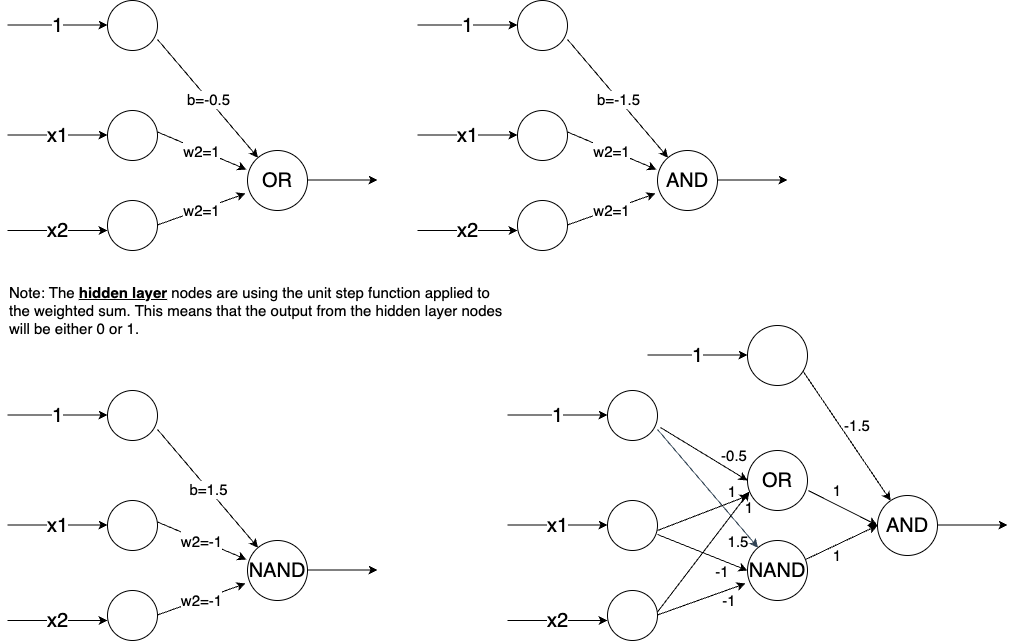

The diagram above was exported from draw.io. Its source (the exported page's mxGraphModel, read from the mxfile embedded in the PNG):
<mxGraphModel dx="1134" dy="597" grid="1" gridSize="10" guides="1" tooltips="1" connect="1" arrows="1" fold="1" page="1" pageScale="1" pageWidth="1390" pageHeight="980" math="0" shadow="0">
  <root>
    <mxCell id="0" />
    <mxCell id="1" parent="0" />
    <mxCell id="GYilfcMDfp0zTLnBZYzx-1" value="" style="ellipse;whiteSpace=wrap;html=1;aspect=fixed;" parent="1" vertex="1">
      <mxGeometry x="120" y="20" width="50" height="50" as="geometry" />
    </mxCell>
    <mxCell id="GYilfcMDfp0zTLnBZYzx-2" value="" style="ellipse;whiteSpace=wrap;html=1;aspect=fixed;" parent="1" vertex="1">
      <mxGeometry x="120" y="220" width="50" height="50" as="geometry" />
    </mxCell>
    <mxCell id="GYilfcMDfp0zTLnBZYzx-3" value="" style="ellipse;whiteSpace=wrap;html=1;aspect=fixed;" parent="1" vertex="1">
      <mxGeometry x="120" y="130" width="50" height="50" as="geometry" />
    </mxCell>
    <mxCell id="GYilfcMDfp0zTLnBZYzx-4" value="&lt;font style=&quot;font-size: 20px&quot;&gt;OR&lt;/font&gt;" style="ellipse;whiteSpace=wrap;html=1;aspect=fixed;" parent="1" vertex="1">
      <mxGeometry x="260" y="170" width="60" height="60" as="geometry" />
    </mxCell>
    <mxCell id="GYilfcMDfp0zTLnBZYzx-12" value="x1" style="endArrow=classic;html=1;rounded=0;fontSize=20;" parent="1" edge="1">
      <mxGeometry relative="1" as="geometry">
        <mxPoint x="20" y="154.5" as="sourcePoint" />
        <mxPoint x="120" y="154.5" as="targetPoint" />
      </mxGeometry>
    </mxCell>
    <mxCell id="GYilfcMDfp0zTLnBZYzx-14" value="1" style="endArrow=classic;html=1;rounded=0;fontSize=20;" parent="1" edge="1">
      <mxGeometry relative="1" as="geometry">
        <mxPoint x="20" y="44.5" as="sourcePoint" />
        <mxPoint x="120" y="44.5" as="targetPoint" />
      </mxGeometry>
    </mxCell>
    <mxCell id="GYilfcMDfp0zTLnBZYzx-15" value="x2" style="endArrow=classic;html=1;rounded=0;fontSize=20;" parent="1" edge="1">
      <mxGeometry relative="1" as="geometry">
        <mxPoint x="20" y="250" as="sourcePoint" />
        <mxPoint x="120" y="250" as="targetPoint" />
      </mxGeometry>
    </mxCell>
    <mxCell id="GYilfcMDfp0zTLnBZYzx-16" value="&lt;font style=&quot;font-size: 15px&quot;&gt;w2=1&lt;/font&gt;" style="endArrow=classic;html=1;rounded=0;fontSize=20;entryX=-0.033;entryY=0.717;entryDx=0;entryDy=0;entryPerimeter=0;" parent="1" target="GYilfcMDfp0zTLnBZYzx-4" edge="1">
      <mxGeometry relative="1" as="geometry">
        <mxPoint x="170" y="244.5" as="sourcePoint" />
        <mxPoint x="270" y="244.5" as="targetPoint" />
      </mxGeometry>
    </mxCell>
    <mxCell id="GYilfcMDfp0zTLnBZYzx-17" value="&lt;font style=&quot;font-size: 15px&quot;&gt;w2=1&lt;/font&gt;" style="endArrow=classic;html=1;rounded=0;fontSize=20;entryX=-0.017;entryY=0.317;entryDx=0;entryDy=0;entryPerimeter=0;" parent="1" target="GYilfcMDfp0zTLnBZYzx-4" edge="1">
      <mxGeometry relative="1" as="geometry">
        <mxPoint x="170" y="151.48000000000002" as="sourcePoint" />
        <mxPoint x="258.02" y="120" as="targetPoint" />
      </mxGeometry>
    </mxCell>
    <mxCell id="GYilfcMDfp0zTLnBZYzx-19" value="" style="endArrow=classic;html=1;rounded=0;fontSize=15;exitX=1;exitY=0.78;exitDx=0;exitDy=0;exitPerimeter=0;" parent="1" source="GYilfcMDfp0zTLnBZYzx-1" target="GYilfcMDfp0zTLnBZYzx-4" edge="1">
      <mxGeometry relative="1" as="geometry">
        <mxPoint x="170" y="44.5" as="sourcePoint" />
        <mxPoint x="270" y="44.5" as="targetPoint" />
      </mxGeometry>
    </mxCell>
    <mxCell id="GYilfcMDfp0zTLnBZYzx-20" value="b=-0.5" style="edgeLabel;resizable=0;html=1;align=center;verticalAlign=middle;fontSize=15;" parent="GYilfcMDfp0zTLnBZYzx-19" connectable="0" vertex="1">
      <mxGeometry relative="1" as="geometry" />
    </mxCell>
    <mxCell id="GYilfcMDfp0zTLnBZYzx-21" value="" style="endArrow=classic;html=1;rounded=0;fontSize=15;" parent="1" edge="1">
      <mxGeometry relative="1" as="geometry">
        <mxPoint x="320" y="199.5" as="sourcePoint" />
        <mxPoint x="390" y="200" as="targetPoint" />
        <Array as="points">
          <mxPoint x="390" y="199.5" />
        </Array>
      </mxGeometry>
    </mxCell>
    <mxCell id="GYilfcMDfp0zTLnBZYzx-23" value="" style="ellipse;whiteSpace=wrap;html=1;aspect=fixed;" parent="1" vertex="1">
      <mxGeometry x="120" y="410" width="50" height="50" as="geometry" />
    </mxCell>
    <mxCell id="GYilfcMDfp0zTLnBZYzx-24" value="" style="ellipse;whiteSpace=wrap;html=1;aspect=fixed;" parent="1" vertex="1">
      <mxGeometry x="120" y="610" width="50" height="50" as="geometry" />
    </mxCell>
    <mxCell id="GYilfcMDfp0zTLnBZYzx-25" value="" style="ellipse;whiteSpace=wrap;html=1;aspect=fixed;" parent="1" vertex="1">
      <mxGeometry x="120" y="520" width="50" height="50" as="geometry" />
    </mxCell>
    <mxCell id="GYilfcMDfp0zTLnBZYzx-26" value="&lt;font style=&quot;font-size: 20px&quot;&gt;NAND&lt;/font&gt;" style="ellipse;whiteSpace=wrap;html=1;aspect=fixed;" parent="1" vertex="1">
      <mxGeometry x="260" y="560" width="60" height="60" as="geometry" />
    </mxCell>
    <mxCell id="GYilfcMDfp0zTLnBZYzx-27" value="x1" style="endArrow=classic;html=1;rounded=0;fontSize=20;" parent="1" edge="1">
      <mxGeometry relative="1" as="geometry">
        <mxPoint x="20" y="544.5" as="sourcePoint" />
        <mxPoint x="120" y="544.5" as="targetPoint" />
      </mxGeometry>
    </mxCell>
    <mxCell id="GYilfcMDfp0zTLnBZYzx-28" value="1" style="endArrow=classic;html=1;rounded=0;fontSize=20;" parent="1" edge="1">
      <mxGeometry relative="1" as="geometry">
        <mxPoint x="20" y="434.5" as="sourcePoint" />
        <mxPoint x="120" y="434.5" as="targetPoint" />
      </mxGeometry>
    </mxCell>
    <mxCell id="GYilfcMDfp0zTLnBZYzx-29" value="x2" style="endArrow=classic;html=1;rounded=0;fontSize=20;" parent="1" edge="1">
      <mxGeometry relative="1" as="geometry">
        <mxPoint x="20" y="640" as="sourcePoint" />
        <mxPoint x="120" y="640" as="targetPoint" />
      </mxGeometry>
    </mxCell>
    <mxCell id="GYilfcMDfp0zTLnBZYzx-30" value="&lt;font style=&quot;font-size: 15px&quot;&gt;w2=-1&lt;/font&gt;" style="endArrow=classic;html=1;rounded=0;fontSize=20;entryX=-0.033;entryY=0.717;entryDx=0;entryDy=0;entryPerimeter=0;" parent="1" target="GYilfcMDfp0zTLnBZYzx-26" edge="1">
      <mxGeometry relative="1" as="geometry">
        <mxPoint x="170" y="634.5" as="sourcePoint" />
        <mxPoint x="270" y="634.5" as="targetPoint" />
      </mxGeometry>
    </mxCell>
    <mxCell id="GYilfcMDfp0zTLnBZYzx-31" value="&lt;font style=&quot;font-size: 15px&quot;&gt;w2=-1&lt;/font&gt;" style="endArrow=classic;html=1;rounded=0;fontSize=20;entryX=-0.017;entryY=0.317;entryDx=0;entryDy=0;entryPerimeter=0;" parent="1" target="GYilfcMDfp0zTLnBZYzx-26" edge="1">
      <mxGeometry relative="1" as="geometry">
        <mxPoint x="170" y="541.48" as="sourcePoint" />
        <mxPoint x="258.02" y="510" as="targetPoint" />
      </mxGeometry>
    </mxCell>
    <mxCell id="GYilfcMDfp0zTLnBZYzx-32" value="" style="endArrow=classic;html=1;rounded=0;fontSize=15;exitX=1;exitY=0.78;exitDx=0;exitDy=0;exitPerimeter=0;" parent="1" source="GYilfcMDfp0zTLnBZYzx-23" target="GYilfcMDfp0zTLnBZYzx-26" edge="1">
      <mxGeometry relative="1" as="geometry">
        <mxPoint x="170" y="434.5" as="sourcePoint" />
        <mxPoint x="270" y="434.5" as="targetPoint" />
      </mxGeometry>
    </mxCell>
    <mxCell id="GYilfcMDfp0zTLnBZYzx-33" value="b=1.5" style="edgeLabel;resizable=0;html=1;align=center;verticalAlign=middle;fontSize=15;" parent="GYilfcMDfp0zTLnBZYzx-32" connectable="0" vertex="1">
      <mxGeometry relative="1" as="geometry" />
    </mxCell>
    <mxCell id="GYilfcMDfp0zTLnBZYzx-34" value="" style="endArrow=classic;html=1;rounded=0;fontSize=15;" parent="1" edge="1">
      <mxGeometry relative="1" as="geometry">
        <mxPoint x="320" y="589.5" as="sourcePoint" />
        <mxPoint x="390" y="590" as="targetPoint" />
        <Array as="points">
          <mxPoint x="390" y="589.5" />
        </Array>
      </mxGeometry>
    </mxCell>
    <mxCell id="GYilfcMDfp0zTLnBZYzx-36" value="" style="ellipse;whiteSpace=wrap;html=1;aspect=fixed;" parent="1" vertex="1">
      <mxGeometry x="620" y="410" width="50" height="50" as="geometry" />
    </mxCell>
    <mxCell id="GYilfcMDfp0zTLnBZYzx-37" value="" style="ellipse;whiteSpace=wrap;html=1;aspect=fixed;" parent="1" vertex="1">
      <mxGeometry x="620" y="610" width="50" height="50" as="geometry" />
    </mxCell>
    <mxCell id="GYilfcMDfp0zTLnBZYzx-38" value="" style="ellipse;whiteSpace=wrap;html=1;aspect=fixed;" parent="1" vertex="1">
      <mxGeometry x="620" y="520" width="50" height="50" as="geometry" />
    </mxCell>
    <mxCell id="GYilfcMDfp0zTLnBZYzx-39" value="&lt;font style=&quot;font-size: 20px&quot;&gt;NAND&lt;/font&gt;" style="ellipse;whiteSpace=wrap;html=1;aspect=fixed;" parent="1" vertex="1">
      <mxGeometry x="760" y="560" width="60" height="60" as="geometry" />
    </mxCell>
    <mxCell id="GYilfcMDfp0zTLnBZYzx-40" value="x1" style="endArrow=classic;html=1;rounded=0;fontSize=20;" parent="1" edge="1">
      <mxGeometry relative="1" as="geometry">
        <mxPoint x="520" y="544.5" as="sourcePoint" />
        <mxPoint x="620" y="544.5" as="targetPoint" />
      </mxGeometry>
    </mxCell>
    <mxCell id="GYilfcMDfp0zTLnBZYzx-41" value="1" style="endArrow=classic;html=1;rounded=0;fontSize=20;" parent="1" edge="1">
      <mxGeometry relative="1" as="geometry">
        <mxPoint x="520" y="434.5" as="sourcePoint" />
        <mxPoint x="620" y="434.5" as="targetPoint" />
      </mxGeometry>
    </mxCell>
    <mxCell id="GYilfcMDfp0zTLnBZYzx-42" value="x2" style="endArrow=classic;html=1;rounded=0;fontSize=20;" parent="1" edge="1">
      <mxGeometry relative="1" as="geometry">
        <mxPoint x="520" y="640" as="sourcePoint" />
        <mxPoint x="620" y="640" as="targetPoint" />
      </mxGeometry>
    </mxCell>
    <mxCell id="GYilfcMDfp0zTLnBZYzx-43" value="" style="endArrow=classic;html=1;rounded=0;fontSize=20;entryX=-0.033;entryY=0.717;entryDx=0;entryDy=0;entryPerimeter=0;" parent="1" target="GYilfcMDfp0zTLnBZYzx-39" edge="1">
      <mxGeometry x="0.4426" y="-19" relative="1" as="geometry">
        <mxPoint x="670" y="634.5" as="sourcePoint" />
        <mxPoint x="770" y="634.5" as="targetPoint" />
        <mxPoint x="1" as="offset" />
      </mxGeometry>
    </mxCell>
    <mxCell id="GYilfcMDfp0zTLnBZYzx-45" value="" style="endArrow=classic;html=1;rounded=0;fontSize=15;exitX=1;exitY=0.78;exitDx=0;exitDy=0;exitPerimeter=0;fillColor=#647687;strokeColor=#314354;" parent="1" source="GYilfcMDfp0zTLnBZYzx-36" target="GYilfcMDfp0zTLnBZYzx-39" edge="1">
      <mxGeometry relative="1" as="geometry">
        <mxPoint x="670" y="434.5" as="sourcePoint" />
        <mxPoint x="770" y="434.5" as="targetPoint" />
      </mxGeometry>
    </mxCell>
    <mxCell id="GYilfcMDfp0zTLnBZYzx-49" value="&lt;font style=&quot;font-size: 20px&quot;&gt;OR&lt;/font&gt;" style="ellipse;whiteSpace=wrap;html=1;aspect=fixed;" parent="1" vertex="1">
      <mxGeometry x="760" y="470" width="60" height="60" as="geometry" />
    </mxCell>
    <mxCell id="GYilfcMDfp0zTLnBZYzx-50" value="" style="ellipse;whiteSpace=wrap;html=1;aspect=fixed;" parent="1" vertex="1">
      <mxGeometry x="530" y="20" width="50" height="50" as="geometry" />
    </mxCell>
    <mxCell id="GYilfcMDfp0zTLnBZYzx-51" value="" style="ellipse;whiteSpace=wrap;html=1;aspect=fixed;" parent="1" vertex="1">
      <mxGeometry x="530" y="220" width="50" height="50" as="geometry" />
    </mxCell>
    <mxCell id="GYilfcMDfp0zTLnBZYzx-52" value="" style="ellipse;whiteSpace=wrap;html=1;aspect=fixed;" parent="1" vertex="1">
      <mxGeometry x="530" y="130" width="50" height="50" as="geometry" />
    </mxCell>
    <mxCell id="GYilfcMDfp0zTLnBZYzx-53" value="&lt;font style=&quot;font-size: 20px&quot;&gt;AND&lt;/font&gt;" style="ellipse;whiteSpace=wrap;html=1;aspect=fixed;" parent="1" vertex="1">
      <mxGeometry x="670" y="170" width="60" height="60" as="geometry" />
    </mxCell>
    <mxCell id="GYilfcMDfp0zTLnBZYzx-54" value="x1" style="endArrow=classic;html=1;rounded=0;fontSize=20;" parent="1" edge="1">
      <mxGeometry relative="1" as="geometry">
        <mxPoint x="430" y="154.5" as="sourcePoint" />
        <mxPoint x="530" y="154.5" as="targetPoint" />
      </mxGeometry>
    </mxCell>
    <mxCell id="GYilfcMDfp0zTLnBZYzx-55" value="1" style="endArrow=classic;html=1;rounded=0;fontSize=20;" parent="1" edge="1">
      <mxGeometry relative="1" as="geometry">
        <mxPoint x="430" y="44.5" as="sourcePoint" />
        <mxPoint x="530" y="44.5" as="targetPoint" />
      </mxGeometry>
    </mxCell>
    <mxCell id="GYilfcMDfp0zTLnBZYzx-56" value="x2" style="endArrow=classic;html=1;rounded=0;fontSize=20;" parent="1" edge="1">
      <mxGeometry relative="1" as="geometry">
        <mxPoint x="430" y="250" as="sourcePoint" />
        <mxPoint x="530" y="250" as="targetPoint" />
      </mxGeometry>
    </mxCell>
    <mxCell id="GYilfcMDfp0zTLnBZYzx-57" value="&lt;font style=&quot;font-size: 15px&quot;&gt;w2=1&lt;/font&gt;" style="endArrow=classic;html=1;rounded=0;fontSize=20;entryX=-0.033;entryY=0.717;entryDx=0;entryDy=0;entryPerimeter=0;" parent="1" target="GYilfcMDfp0zTLnBZYzx-53" edge="1">
      <mxGeometry relative="1" as="geometry">
        <mxPoint x="580" y="244.5" as="sourcePoint" />
        <mxPoint x="680" y="244.5" as="targetPoint" />
      </mxGeometry>
    </mxCell>
    <mxCell id="GYilfcMDfp0zTLnBZYzx-58" value="&lt;font style=&quot;font-size: 15px&quot;&gt;w2=1&lt;/font&gt;" style="endArrow=classic;html=1;rounded=0;fontSize=20;entryX=-0.017;entryY=0.317;entryDx=0;entryDy=0;entryPerimeter=0;" parent="1" target="GYilfcMDfp0zTLnBZYzx-53" edge="1">
      <mxGeometry relative="1" as="geometry">
        <mxPoint x="580" y="151.48000000000002" as="sourcePoint" />
        <mxPoint x="668.02" y="120" as="targetPoint" />
      </mxGeometry>
    </mxCell>
    <mxCell id="GYilfcMDfp0zTLnBZYzx-59" value="" style="endArrow=classic;html=1;rounded=0;fontSize=15;exitX=1;exitY=0.78;exitDx=0;exitDy=0;exitPerimeter=0;" parent="1" source="GYilfcMDfp0zTLnBZYzx-50" target="GYilfcMDfp0zTLnBZYzx-53" edge="1">
      <mxGeometry relative="1" as="geometry">
        <mxPoint x="580" y="44.5" as="sourcePoint" />
        <mxPoint x="680" y="44.5" as="targetPoint" />
      </mxGeometry>
    </mxCell>
    <mxCell id="GYilfcMDfp0zTLnBZYzx-60" value="b=-1.5" style="edgeLabel;resizable=0;html=1;align=center;verticalAlign=middle;fontSize=15;" parent="GYilfcMDfp0zTLnBZYzx-59" connectable="0" vertex="1">
      <mxGeometry relative="1" as="geometry" />
    </mxCell>
    <mxCell id="GYilfcMDfp0zTLnBZYzx-61" value="" style="endArrow=classic;html=1;rounded=0;fontSize=15;" parent="1" edge="1">
      <mxGeometry relative="1" as="geometry">
        <mxPoint x="730" y="199.5" as="sourcePoint" />
        <mxPoint x="800" y="200" as="targetPoint" />
        <Array as="points">
          <mxPoint x="800" y="199.5" />
        </Array>
      </mxGeometry>
    </mxCell>
    <mxCell id="GYilfcMDfp0zTLnBZYzx-63" value="" style="endArrow=classic;html=1;rounded=0;fontSize=20;entryX=0.033;entryY=0.683;entryDx=0;entryDy=0;entryPerimeter=0;" parent="1" target="GYilfcMDfp0zTLnBZYzx-49" edge="1">
      <mxGeometry relative="1" as="geometry">
        <mxPoint x="670" y="631.48" as="sourcePoint" />
        <mxPoint x="758.02" y="600" as="targetPoint" />
      </mxGeometry>
    </mxCell>
    <mxCell id="GYilfcMDfp0zTLnBZYzx-66" value="" style="endArrow=classic;html=1;rounded=0;fontSize=20;entryX=0;entryY=0.5;entryDx=0;entryDy=0;exitX=1;exitY=0.68;exitDx=0;exitDy=0;exitPerimeter=0;" parent="1" source="GYilfcMDfp0zTLnBZYzx-38" target="GYilfcMDfp0zTLnBZYzx-39" edge="1">
      <mxGeometry width="50" height="50" relative="1" as="geometry">
        <mxPoint x="580" y="610" as="sourcePoint" />
        <mxPoint x="630" y="560" as="targetPoint" />
      </mxGeometry>
    </mxCell>
    <mxCell id="GYilfcMDfp0zTLnBZYzx-67" value="" style="endArrow=classic;html=1;rounded=0;fontSize=20;entryX=0.017;entryY=0.75;entryDx=0;entryDy=0;entryPerimeter=0;" parent="1" target="GYilfcMDfp0zTLnBZYzx-49" edge="1">
      <mxGeometry width="50" height="50" relative="1" as="geometry">
        <mxPoint x="670" y="550" as="sourcePoint" />
        <mxPoint x="630" y="560" as="targetPoint" />
      </mxGeometry>
    </mxCell>
    <mxCell id="GYilfcMDfp0zTLnBZYzx-68" value="" style="endArrow=classic;html=1;rounded=0;fontSize=20;entryX=0;entryY=0.5;entryDx=0;entryDy=0;exitX=1.06;exitY=0.74;exitDx=0;exitDy=0;exitPerimeter=0;" parent="1" source="GYilfcMDfp0zTLnBZYzx-36" target="GYilfcMDfp0zTLnBZYzx-49" edge="1">
      <mxGeometry width="50" height="50" relative="1" as="geometry">
        <mxPoint x="580" y="610" as="sourcePoint" />
        <mxPoint x="630" y="560" as="targetPoint" />
      </mxGeometry>
    </mxCell>
    <mxCell id="GYilfcMDfp0zTLnBZYzx-69" value="&lt;font style=&quot;font-size: 15px&quot;&gt;1&lt;/font&gt;" style="text;html=1;strokeColor=none;fillColor=none;align=center;verticalAlign=middle;whiteSpace=wrap;rounded=0;fontSize=20;" parent="1" vertex="1">
      <mxGeometry x="732" y="511" width="60" height="30" as="geometry" />
    </mxCell>
    <mxCell id="GYilfcMDfp0zTLnBZYzx-70" value="&lt;font style=&quot;font-size: 15px&quot;&gt;-1&lt;/font&gt;" style="text;html=1;strokeColor=none;fillColor=none;align=center;verticalAlign=middle;whiteSpace=wrap;rounded=0;fontSize=20;" parent="1" vertex="1">
      <mxGeometry x="730" y="580" width="10" height="20" as="geometry" />
    </mxCell>
    <mxCell id="GYilfcMDfp0zTLnBZYzx-71" value="&lt;span style=&quot;font-size: 15px&quot;&gt;1&lt;/span&gt;" style="text;html=1;strokeColor=none;fillColor=none;align=center;verticalAlign=middle;whiteSpace=wrap;rounded=0;fontSize=20;" parent="1" vertex="1">
      <mxGeometry x="735" y="500" width="20" height="20" as="geometry" />
    </mxCell>
    <mxCell id="GYilfcMDfp0zTLnBZYzx-75" value="-0.5" style="text;html=1;strokeColor=none;fillColor=none;align=center;verticalAlign=middle;whiteSpace=wrap;rounded=0;fontSize=15;" parent="1" vertex="1">
      <mxGeometry x="737" y="460" width="20" height="30" as="geometry" />
    </mxCell>
    <mxCell id="GYilfcMDfp0zTLnBZYzx-77" value="1" style="endArrow=classic;html=1;rounded=0;fontSize=20;" parent="1" edge="1">
      <mxGeometry relative="1" as="geometry">
        <mxPoint x="660" y="374.5" as="sourcePoint" />
        <mxPoint x="760" y="374.5" as="targetPoint" />
      </mxGeometry>
    </mxCell>
    <mxCell id="GYilfcMDfp0zTLnBZYzx-78" value="" style="endArrow=classic;html=1;rounded=0;fontSize=20;exitX=1.06;exitY=0.74;exitDx=0;exitDy=0;exitPerimeter=0;" parent="1" target="GYilfcMDfp0zTLnBZYzx-85" edge="1">
      <mxGeometry width="50" height="50" relative="1" as="geometry">
        <mxPoint x="813" y="387" as="sourcePoint" />
        <mxPoint x="900" y="440" as="targetPoint" />
      </mxGeometry>
    </mxCell>
    <mxCell id="GYilfcMDfp0zTLnBZYzx-79" value="-1.5" style="text;html=1;strokeColor=none;fillColor=none;align=center;verticalAlign=middle;whiteSpace=wrap;rounded=0;fontSize=15;" parent="1" vertex="1">
      <mxGeometry x="860" y="430" width="20" height="30" as="geometry" />
    </mxCell>
    <mxCell id="GYilfcMDfp0zTLnBZYzx-84" value="" style="ellipse;whiteSpace=wrap;html=1;aspect=fixed;" parent="1" vertex="1">
      <mxGeometry x="760" y="345" width="60" height="60" as="geometry" />
    </mxCell>
    <mxCell id="GYilfcMDfp0zTLnBZYzx-85" value="&lt;font style=&quot;font-size: 20px&quot;&gt;AND&lt;/font&gt;" style="ellipse;whiteSpace=wrap;html=1;aspect=fixed;" parent="1" vertex="1">
      <mxGeometry x="890" y="515" width="60" height="60" as="geometry" />
    </mxCell>
    <mxCell id="GYilfcMDfp0zTLnBZYzx-86" value="" style="endArrow=classic;html=1;rounded=0;fontSize=15;" parent="1" edge="1">
      <mxGeometry relative="1" as="geometry">
        <mxPoint x="950" y="544.5" as="sourcePoint" />
        <mxPoint x="1020" y="545" as="targetPoint" />
        <Array as="points">
          <mxPoint x="1020" y="544.5" />
        </Array>
      </mxGeometry>
    </mxCell>
    <mxCell id="GYilfcMDfp0zTLnBZYzx-94" value="" style="endArrow=classic;html=1;rounded=0;fontSize=15;entryX=0;entryY=0.5;entryDx=0;entryDy=0;exitX=1.017;exitY=0.667;exitDx=0;exitDy=0;exitPerimeter=0;" parent="1" source="GYilfcMDfp0zTLnBZYzx-49" target="GYilfcMDfp0zTLnBZYzx-85" edge="1">
      <mxGeometry width="50" height="50" relative="1" as="geometry">
        <mxPoint x="580" y="440" as="sourcePoint" />
        <mxPoint x="630" y="390" as="targetPoint" />
      </mxGeometry>
    </mxCell>
    <mxCell id="GYilfcMDfp0zTLnBZYzx-95" value="" style="endArrow=classic;html=1;rounded=0;fontSize=15;exitX=0.967;exitY=0.317;exitDx=0;exitDy=0;exitPerimeter=0;entryX=0;entryY=0.5;entryDx=0;entryDy=0;" parent="1" source="GYilfcMDfp0zTLnBZYzx-39" target="GYilfcMDfp0zTLnBZYzx-85" edge="1">
      <mxGeometry width="50" height="50" relative="1" as="geometry">
        <mxPoint x="580" y="440" as="sourcePoint" />
        <mxPoint x="630" y="390" as="targetPoint" />
      </mxGeometry>
    </mxCell>
    <mxCell id="GYilfcMDfp0zTLnBZYzx-98" value="&lt;font style=&quot;font-size: 15px&quot;&gt;-1&lt;/font&gt;" style="text;html=1;strokeColor=none;fillColor=none;align=center;verticalAlign=middle;whiteSpace=wrap;rounded=0;fontSize=20;" parent="1" vertex="1">
      <mxGeometry x="737" y="609" width="10" height="20" as="geometry" />
    </mxCell>
    <mxCell id="GYilfcMDfp0zTLnBZYzx-99" value="&lt;span style=&quot;font-size: 15px&quot;&gt;1.5&lt;/span&gt;" style="text;html=1;strokeColor=none;fillColor=none;align=center;verticalAlign=middle;whiteSpace=wrap;rounded=0;fontSize=20;" parent="1" vertex="1">
      <mxGeometry x="746" y="550" width="10" height="20" as="geometry" />
    </mxCell>
    <mxCell id="GYilfcMDfp0zTLnBZYzx-102" value="1" style="text;html=1;strokeColor=none;fillColor=none;align=center;verticalAlign=middle;whiteSpace=wrap;rounded=0;fontSize=15;" parent="1" vertex="1">
      <mxGeometry x="840" y="495" width="20" height="30" as="geometry" />
    </mxCell>
    <mxCell id="GYilfcMDfp0zTLnBZYzx-103" value="1" style="text;html=1;strokeColor=none;fillColor=none;align=center;verticalAlign=middle;whiteSpace=wrap;rounded=0;fontSize=15;" parent="1" vertex="1">
      <mxGeometry x="840" y="560" width="20" height="30" as="geometry" />
    </mxCell>
    <mxCell id="GYilfcMDfp0zTLnBZYzx-104" value="Note: The&amp;nbsp;&lt;b&gt;&lt;u&gt;hidden layer&lt;/u&gt;&lt;/b&gt;&amp;nbsp;nodes&amp;nbsp;are using the unit step function applied to &lt;br&gt;the weighted sum. This means that the output from the hidden layer nodes &lt;br&gt;will be either 0 or 1." style="text;html=1;align=left;verticalAlign=middle;resizable=0;points=[];autosize=1;strokeColor=none;fillColor=none;fontSize=15;" parent="1" vertex="1">
      <mxGeometry x="20" y="300" width="510" height="60" as="geometry" />
    </mxCell>
  </root>
</mxGraphModel>